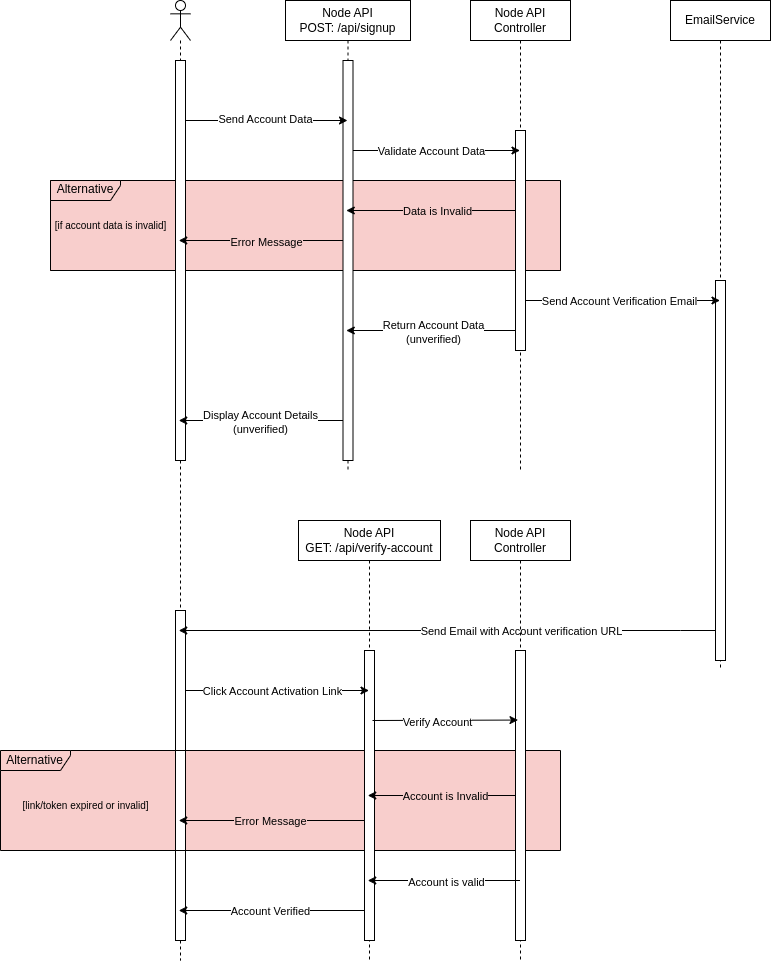

The diagram above was exported from draw.io. Its source (the exported page's mxGraphModel, read from the mxfile embedded in the PNG):
<mxGraphModel dx="4037" dy="1736" grid="1" gridSize="10" guides="1" tooltips="1" connect="1" arrows="1" fold="1" page="1" pageScale="1" pageWidth="850" pageHeight="1100" math="0" shadow="0">
  <root>
    <mxCell id="0" />
    <mxCell id="1" parent="0" />
    <mxCell id="_EzXlRe2JkendjgQV3HR-20" value="" style="rounded=0;whiteSpace=wrap;html=1;fillColor=#f8cecc;strokeColor=none;" vertex="1" parent="1">
      <mxGeometry x="-20" y="1290" width="560" height="100" as="geometry" />
    </mxCell>
    <mxCell id="7N-NiP9JxCAHFGRjl6bu-51" value="" style="rounded=0;whiteSpace=wrap;html=1;strokeColor=#b85450;fillColor=#F8CECC;" parent="1" vertex="1">
      <mxGeometry x="30" y="720" width="510" height="90" as="geometry" />
    </mxCell>
    <mxCell id="7N-NiP9JxCAHFGRjl6bu-17" value="Alternative" style="shape=umlFrame;whiteSpace=wrap;html=1;pointerEvents=0;width=70;height=20;fillColor=none;" parent="1" vertex="1">
      <mxGeometry x="30" y="720" width="510" height="90" as="geometry" />
    </mxCell>
    <mxCell id="7N-NiP9JxCAHFGRjl6bu-5" value="" style="shape=umlLifeline;perimeter=lifelinePerimeter;whiteSpace=wrap;html=1;container=1;dropTarget=0;collapsible=0;recursiveResize=0;outlineConnect=0;portConstraint=eastwest;newEdgeStyle={&quot;edgeStyle&quot;:&quot;elbowEdgeStyle&quot;,&quot;elbow&quot;:&quot;vertical&quot;,&quot;curved&quot;:0,&quot;rounded&quot;:0};participant=umlActor;" parent="1" vertex="1">
      <mxGeometry x="150" y="540" width="20" height="960" as="geometry" />
    </mxCell>
    <mxCell id="7N-NiP9JxCAHFGRjl6bu-11" value="" style="html=1;points=[];perimeter=orthogonalPerimeter;outlineConnect=0;targetShapes=umlLifeline;portConstraint=eastwest;newEdgeStyle={&quot;edgeStyle&quot;:&quot;elbowEdgeStyle&quot;,&quot;elbow&quot;:&quot;vertical&quot;,&quot;curved&quot;:0,&quot;rounded&quot;:0};" parent="7N-NiP9JxCAHFGRjl6bu-5" vertex="1">
      <mxGeometry x="5" y="60" width="10" height="400" as="geometry" />
    </mxCell>
    <mxCell id="8Z1Fk8jEc5lNHTqlbpwz-11" value="" style="html=1;points=[];perimeter=orthogonalPerimeter;outlineConnect=0;targetShapes=umlLifeline;portConstraint=eastwest;newEdgeStyle={&quot;edgeStyle&quot;:&quot;elbowEdgeStyle&quot;,&quot;elbow&quot;:&quot;vertical&quot;,&quot;curved&quot;:0,&quot;rounded&quot;:0};" parent="7N-NiP9JxCAHFGRjl6bu-5" vertex="1">
      <mxGeometry x="5" y="610" width="10" height="330" as="geometry" />
    </mxCell>
    <mxCell id="gMRcC_oGY5RNC6VV0vWH-1" style="edgeStyle=elbowEdgeStyle;rounded=0;orthogonalLoop=1;jettySize=auto;html=1;elbow=vertical;curved=0;" parent="1" source="7N-NiP9JxCAHFGRjl6bu-6" target="7N-NiP9JxCAHFGRjl6bu-5" edge="1">
      <mxGeometry relative="1" as="geometry">
        <Array as="points">
          <mxPoint x="240" y="960" />
        </Array>
      </mxGeometry>
    </mxCell>
    <mxCell id="gMRcC_oGY5RNC6VV0vWH-2" value="Display Account Details&lt;br&gt;(unverified)" style="edgeLabel;html=1;align=center;verticalAlign=middle;resizable=0;points=[];" parent="gMRcC_oGY5RNC6VV0vWH-1" vertex="1" connectable="0">
      <mxGeometry x="0.3612" y="1" relative="1" as="geometry">
        <mxPoint x="27" as="offset" />
      </mxGeometry>
    </mxCell>
    <mxCell id="7N-NiP9JxCAHFGRjl6bu-6" value="Node API&lt;br&gt;POST: /api/signup" style="shape=umlLifeline;perimeter=lifelinePerimeter;whiteSpace=wrap;html=1;container=1;dropTarget=0;collapsible=0;recursiveResize=0;outlineConnect=0;portConstraint=eastwest;newEdgeStyle={&quot;edgeStyle&quot;:&quot;elbowEdgeStyle&quot;,&quot;elbow&quot;:&quot;vertical&quot;,&quot;curved&quot;:0,&quot;rounded&quot;:0};" parent="1" vertex="1">
      <mxGeometry x="265" y="540" width="125" height="470" as="geometry" />
    </mxCell>
    <mxCell id="7N-NiP9JxCAHFGRjl6bu-16" value="" style="html=1;points=[];perimeter=orthogonalPerimeter;outlineConnect=0;targetShapes=umlLifeline;portConstraint=eastwest;newEdgeStyle={&quot;edgeStyle&quot;:&quot;elbowEdgeStyle&quot;,&quot;elbow&quot;:&quot;vertical&quot;,&quot;curved&quot;:0,&quot;rounded&quot;:0};" parent="7N-NiP9JxCAHFGRjl6bu-6" vertex="1">
      <mxGeometry x="57.5" y="60" width="10" height="400" as="geometry" />
    </mxCell>
    <mxCell id="8Z1Fk8jEc5lNHTqlbpwz-6" style="edgeStyle=elbowEdgeStyle;rounded=0;orthogonalLoop=1;jettySize=auto;html=1;elbow=vertical;curved=0;" parent="1" source="7N-NiP9JxCAHFGRjl6bu-7" target="7N-NiP9JxCAHFGRjl6bu-6" edge="1">
      <mxGeometry relative="1" as="geometry">
        <Array as="points">
          <mxPoint x="420" y="870" />
        </Array>
      </mxGeometry>
    </mxCell>
    <mxCell id="8Z1Fk8jEc5lNHTqlbpwz-7" value="Return Account Data&lt;br&gt;(unverified)" style="edgeLabel;html=1;align=center;verticalAlign=middle;resizable=0;points=[];" parent="8Z1Fk8jEc5lNHTqlbpwz-6" vertex="1" connectable="0">
      <mxGeometry x="0.1768" y="2" relative="1" as="geometry">
        <mxPoint x="15" y="-1" as="offset" />
      </mxGeometry>
    </mxCell>
    <mxCell id="7N-NiP9JxCAHFGRjl6bu-7" value="Node API&lt;br&gt;Controller" style="shape=umlLifeline;perimeter=lifelinePerimeter;whiteSpace=wrap;html=1;container=1;dropTarget=0;collapsible=0;recursiveResize=0;outlineConnect=0;portConstraint=eastwest;newEdgeStyle={&quot;edgeStyle&quot;:&quot;elbowEdgeStyle&quot;,&quot;elbow&quot;:&quot;vertical&quot;,&quot;curved&quot;:0,&quot;rounded&quot;:0};" parent="1" vertex="1">
      <mxGeometry x="450" y="540" width="100" height="470" as="geometry" />
    </mxCell>
    <mxCell id="7N-NiP9JxCAHFGRjl6bu-26" value="" style="html=1;points=[];perimeter=orthogonalPerimeter;outlineConnect=0;targetShapes=umlLifeline;portConstraint=eastwest;newEdgeStyle={&quot;edgeStyle&quot;:&quot;elbowEdgeStyle&quot;,&quot;elbow&quot;:&quot;vertical&quot;,&quot;curved&quot;:0,&quot;rounded&quot;:0};" parent="7N-NiP9JxCAHFGRjl6bu-7" vertex="1">
      <mxGeometry x="45" y="130" width="10" height="220" as="geometry" />
    </mxCell>
    <mxCell id="7N-NiP9JxCAHFGRjl6bu-19" value="&lt;font style=&quot;font-size: 10px;&quot;&gt;[if account data is invalid]&lt;/font&gt;" style="text;html=1;align=center;verticalAlign=middle;resizable=0;points=[];autosize=1;strokeColor=none;fillColor=none;" parent="1" vertex="1">
      <mxGeometry x="20" y="750" width="140" height="30" as="geometry" />
    </mxCell>
    <mxCell id="7N-NiP9JxCAHFGRjl6bu-28" style="edgeStyle=elbowEdgeStyle;rounded=0;orthogonalLoop=1;jettySize=auto;html=1;elbow=vertical;curved=0;labelBackgroundColor=#FFFFFF;" parent="1" source="7N-NiP9JxCAHFGRjl6bu-16" target="7N-NiP9JxCAHFGRjl6bu-7" edge="1">
      <mxGeometry relative="1" as="geometry">
        <Array as="points">
          <mxPoint x="360" y="690" />
          <mxPoint x="420" y="680" />
        </Array>
      </mxGeometry>
    </mxCell>
    <mxCell id="7N-NiP9JxCAHFGRjl6bu-33" value="Validate Account Data" style="edgeLabel;html=1;align=center;verticalAlign=middle;resizable=0;points=[];labelBackgroundColor=#FFFFFF;" parent="7N-NiP9JxCAHFGRjl6bu-28" vertex="1" connectable="0">
      <mxGeometry x="-0.0706" y="-3" relative="1" as="geometry">
        <mxPoint y="-3" as="offset" />
      </mxGeometry>
    </mxCell>
    <mxCell id="7N-NiP9JxCAHFGRjl6bu-29" style="edgeStyle=elbowEdgeStyle;rounded=0;orthogonalLoop=1;jettySize=auto;html=1;elbow=vertical;curved=0;" parent="1" source="7N-NiP9JxCAHFGRjl6bu-11" target="7N-NiP9JxCAHFGRjl6bu-6" edge="1">
      <mxGeometry relative="1" as="geometry">
        <Array as="points">
          <mxPoint x="240" y="660" />
          <mxPoint x="230" y="660" />
        </Array>
      </mxGeometry>
    </mxCell>
    <mxCell id="7N-NiP9JxCAHFGRjl6bu-32" value="Send Account Data" style="edgeLabel;html=1;align=center;verticalAlign=middle;resizable=0;points=[];labelBackgroundColor=#FFFFFF;" parent="7N-NiP9JxCAHFGRjl6bu-29" vertex="1" connectable="0">
      <mxGeometry x="-0.3754" y="2" relative="1" as="geometry">
        <mxPoint x="28" as="offset" />
      </mxGeometry>
    </mxCell>
    <mxCell id="7N-NiP9JxCAHFGRjl6bu-30" style="edgeStyle=elbowEdgeStyle;rounded=0;orthogonalLoop=1;jettySize=auto;html=1;elbow=vertical;curved=0;" parent="1" source="7N-NiP9JxCAHFGRjl6bu-26" target="7N-NiP9JxCAHFGRjl6bu-6" edge="1">
      <mxGeometry relative="1" as="geometry">
        <Array as="points">
          <mxPoint x="450" y="750" />
          <mxPoint x="370" y="720" />
        </Array>
      </mxGeometry>
    </mxCell>
    <mxCell id="7N-NiP9JxCAHFGRjl6bu-34" value="Data is Invalid" style="edgeLabel;html=1;align=center;verticalAlign=middle;resizable=0;points=[];labelBackgroundColor=#F8CECC;" parent="7N-NiP9JxCAHFGRjl6bu-30" vertex="1" connectable="0">
      <mxGeometry x="0.2003" relative="1" as="geometry">
        <mxPoint x="23" as="offset" />
      </mxGeometry>
    </mxCell>
    <mxCell id="7N-NiP9JxCAHFGRjl6bu-31" style="edgeStyle=elbowEdgeStyle;rounded=0;orthogonalLoop=1;jettySize=auto;html=1;elbow=vertical;curved=0;" parent="1" source="7N-NiP9JxCAHFGRjl6bu-16" target="7N-NiP9JxCAHFGRjl6bu-5" edge="1">
      <mxGeometry relative="1" as="geometry">
        <Array as="points">
          <mxPoint x="280" y="780" />
          <mxPoint x="260" y="750" />
        </Array>
      </mxGeometry>
    </mxCell>
    <mxCell id="7N-NiP9JxCAHFGRjl6bu-35" value="Error Message" style="edgeLabel;html=1;align=center;verticalAlign=middle;resizable=0;points=[];labelBackgroundColor=#F8CECC;" parent="7N-NiP9JxCAHFGRjl6bu-31" vertex="1" connectable="0">
      <mxGeometry x="0.2816" y="1" relative="1" as="geometry">
        <mxPoint x="27" as="offset" />
      </mxGeometry>
    </mxCell>
    <mxCell id="8Z1Fk8jEc5lNHTqlbpwz-5" value="EmailService" style="shape=umlLifeline;perimeter=lifelinePerimeter;whiteSpace=wrap;html=1;container=1;dropTarget=0;collapsible=0;recursiveResize=0;outlineConnect=0;portConstraint=eastwest;newEdgeStyle={&quot;edgeStyle&quot;:&quot;elbowEdgeStyle&quot;,&quot;elbow&quot;:&quot;vertical&quot;,&quot;curved&quot;:0,&quot;rounded&quot;:0};" parent="1" vertex="1">
      <mxGeometry x="650" y="540" width="100" height="670" as="geometry" />
    </mxCell>
    <mxCell id="8Z1Fk8jEc5lNHTqlbpwz-8" value="" style="html=1;points=[];perimeter=orthogonalPerimeter;outlineConnect=0;targetShapes=umlLifeline;portConstraint=eastwest;newEdgeStyle={&quot;edgeStyle&quot;:&quot;elbowEdgeStyle&quot;,&quot;elbow&quot;:&quot;vertical&quot;,&quot;curved&quot;:0,&quot;rounded&quot;:0};" parent="8Z1Fk8jEc5lNHTqlbpwz-5" vertex="1">
      <mxGeometry x="45" y="280" width="10" height="380" as="geometry" />
    </mxCell>
    <mxCell id="8Z1Fk8jEc5lNHTqlbpwz-9" style="edgeStyle=elbowEdgeStyle;rounded=0;orthogonalLoop=1;jettySize=auto;html=1;elbow=vertical;curved=0;" parent="1" source="7N-NiP9JxCAHFGRjl6bu-26" target="8Z1Fk8jEc5lNHTqlbpwz-5" edge="1">
      <mxGeometry relative="1" as="geometry">
        <Array as="points">
          <mxPoint x="580" y="840" />
        </Array>
      </mxGeometry>
    </mxCell>
    <mxCell id="8Z1Fk8jEc5lNHTqlbpwz-10" value="Send Account Verification Email" style="edgeLabel;html=1;align=center;verticalAlign=middle;resizable=0;points=[];" parent="8Z1Fk8jEc5lNHTqlbpwz-9" vertex="1" connectable="0">
      <mxGeometry x="-0.1519" y="-2" relative="1" as="geometry">
        <mxPoint x="11" y="-2" as="offset" />
      </mxGeometry>
    </mxCell>
    <mxCell id="8Z1Fk8jEc5lNHTqlbpwz-12" style="edgeStyle=elbowEdgeStyle;rounded=0;orthogonalLoop=1;jettySize=auto;html=1;elbow=vertical;curved=0;" parent="1" source="8Z1Fk8jEc5lNHTqlbpwz-8" target="7N-NiP9JxCAHFGRjl6bu-5" edge="1">
      <mxGeometry relative="1" as="geometry">
        <Array as="points">
          <mxPoint x="660" y="1170" />
          <mxPoint x="400" y="1130" />
        </Array>
      </mxGeometry>
    </mxCell>
    <mxCell id="8Z1Fk8jEc5lNHTqlbpwz-13" value="Send Email with Account verification URL" style="edgeLabel;html=1;align=center;verticalAlign=middle;resizable=0;points=[];" parent="8Z1Fk8jEc5lNHTqlbpwz-12" vertex="1" connectable="0">
      <mxGeometry x="0.0383" relative="1" as="geometry">
        <mxPoint x="83" as="offset" />
      </mxGeometry>
    </mxCell>
    <mxCell id="_EzXlRe2JkendjgQV3HR-6" value="Alternative" style="shape=umlFrame;whiteSpace=wrap;html=1;pointerEvents=0;width=70;height=20;fillColor=none;" vertex="1" parent="1">
      <mxGeometry x="-20" y="1290" width="560" height="100" as="geometry" />
    </mxCell>
    <mxCell id="_EzXlRe2JkendjgQV3HR-7" value="Node API&lt;br&gt;Controller" style="shape=umlLifeline;perimeter=lifelinePerimeter;whiteSpace=wrap;html=1;container=1;dropTarget=0;collapsible=0;recursiveResize=0;outlineConnect=0;portConstraint=eastwest;newEdgeStyle={&quot;edgeStyle&quot;:&quot;elbowEdgeStyle&quot;,&quot;elbow&quot;:&quot;vertical&quot;,&quot;curved&quot;:0,&quot;rounded&quot;:0};" vertex="1" parent="1">
      <mxGeometry x="450" y="1060" width="100" height="440" as="geometry" />
    </mxCell>
    <mxCell id="_EzXlRe2JkendjgQV3HR-8" value="" style="html=1;points=[];perimeter=orthogonalPerimeter;outlineConnect=0;targetShapes=umlLifeline;portConstraint=eastwest;newEdgeStyle={&quot;edgeStyle&quot;:&quot;elbowEdgeStyle&quot;,&quot;elbow&quot;:&quot;vertical&quot;,&quot;curved&quot;:0,&quot;rounded&quot;:0};" vertex="1" parent="_EzXlRe2JkendjgQV3HR-7">
      <mxGeometry x="45" y="130" width="10" height="290" as="geometry" />
    </mxCell>
    <mxCell id="_EzXlRe2JkendjgQV3HR-23" style="edgeStyle=elbowEdgeStyle;rounded=0;orthogonalLoop=1;jettySize=auto;html=1;elbow=vertical;curved=0;" edge="1" parent="1" source="_EzXlRe2JkendjgQV3HR-1" target="7N-NiP9JxCAHFGRjl6bu-5">
      <mxGeometry relative="1" as="geometry">
        <Array as="points">
          <mxPoint x="270" y="1450" />
        </Array>
      </mxGeometry>
    </mxCell>
    <mxCell id="_EzXlRe2JkendjgQV3HR-24" value="Account Verified" style="edgeLabel;html=1;align=center;verticalAlign=middle;resizable=0;points=[];" vertex="1" connectable="0" parent="_EzXlRe2JkendjgQV3HR-23">
      <mxGeometry x="0.0402" relative="1" as="geometry">
        <mxPoint as="offset" />
      </mxGeometry>
    </mxCell>
    <mxCell id="_EzXlRe2JkendjgQV3HR-1" value="Node API&lt;br&gt;GET: /api/verify-account" style="shape=umlLifeline;perimeter=lifelinePerimeter;whiteSpace=wrap;html=1;container=1;dropTarget=0;collapsible=0;recursiveResize=0;outlineConnect=0;portConstraint=eastwest;newEdgeStyle={&quot;edgeStyle&quot;:&quot;elbowEdgeStyle&quot;,&quot;elbow&quot;:&quot;vertical&quot;,&quot;curved&quot;:0,&quot;rounded&quot;:0};" vertex="1" parent="1">
      <mxGeometry x="278" y="1060" width="142" height="440" as="geometry" />
    </mxCell>
    <mxCell id="_EzXlRe2JkendjgQV3HR-2" value="" style="html=1;points=[];perimeter=orthogonalPerimeter;outlineConnect=0;targetShapes=umlLifeline;portConstraint=eastwest;newEdgeStyle={&quot;edgeStyle&quot;:&quot;elbowEdgeStyle&quot;,&quot;elbow&quot;:&quot;vertical&quot;,&quot;curved&quot;:0,&quot;rounded&quot;:0};" vertex="1" parent="_EzXlRe2JkendjgQV3HR-1">
      <mxGeometry x="66" y="130" width="10" height="290" as="geometry" />
    </mxCell>
    <mxCell id="_EzXlRe2JkendjgQV3HR-3" style="edgeStyle=elbowEdgeStyle;rounded=0;orthogonalLoop=1;jettySize=auto;html=1;elbow=vertical;curved=0;" edge="1" parent="1" source="8Z1Fk8jEc5lNHTqlbpwz-11" target="_EzXlRe2JkendjgQV3HR-1">
      <mxGeometry relative="1" as="geometry">
        <Array as="points">
          <mxPoint x="250" y="1230" />
        </Array>
      </mxGeometry>
    </mxCell>
    <mxCell id="_EzXlRe2JkendjgQV3HR-4" value="Click Account Activation Link" style="edgeLabel;html=1;align=center;verticalAlign=middle;resizable=0;points=[];" vertex="1" connectable="0" parent="_EzXlRe2JkendjgQV3HR-3">
      <mxGeometry x="-0.2807" y="-1" relative="1" as="geometry">
        <mxPoint x="19" y="-1" as="offset" />
      </mxGeometry>
    </mxCell>
    <mxCell id="_EzXlRe2JkendjgQV3HR-9" style="edgeStyle=elbowEdgeStyle;rounded=0;orthogonalLoop=1;jettySize=auto;html=1;elbow=vertical;curved=0;" edge="1" parent="1">
      <mxGeometry relative="1" as="geometry">
        <mxPoint x="352" y="1260" as="sourcePoint" />
        <mxPoint x="497.5" y="1260" as="targetPoint" />
      </mxGeometry>
    </mxCell>
    <mxCell id="_EzXlRe2JkendjgQV3HR-10" value="Verify Account" style="edgeLabel;html=1;align=center;verticalAlign=middle;resizable=0;points=[];" vertex="1" connectable="0" parent="_EzXlRe2JkendjgQV3HR-9">
      <mxGeometry x="-0.1203" y="-1" relative="1" as="geometry">
        <mxPoint as="offset" />
      </mxGeometry>
    </mxCell>
    <mxCell id="_EzXlRe2JkendjgQV3HR-13" style="edgeStyle=elbowEdgeStyle;rounded=0;orthogonalLoop=1;jettySize=auto;html=1;elbow=vertical;curved=0;" edge="1" parent="1" source="_EzXlRe2JkendjgQV3HR-8" target="_EzXlRe2JkendjgQV3HR-1">
      <mxGeometry relative="1" as="geometry">
        <Array as="points">
          <mxPoint x="410" y="1360" />
          <mxPoint x="420" y="1320" />
        </Array>
      </mxGeometry>
    </mxCell>
    <mxCell id="_EzXlRe2JkendjgQV3HR-14" value="Account is Invalid" style="edgeLabel;html=1;align=center;verticalAlign=middle;resizable=0;points=[];labelBackgroundColor=#F8CECC;" vertex="1" connectable="0" parent="_EzXlRe2JkendjgQV3HR-13">
      <mxGeometry x="0.1462" y="-2" relative="1" as="geometry">
        <mxPoint x="13" y="2" as="offset" />
      </mxGeometry>
    </mxCell>
    <mxCell id="_EzXlRe2JkendjgQV3HR-15" style="edgeStyle=elbowEdgeStyle;rounded=0;orthogonalLoop=1;jettySize=auto;html=1;elbow=vertical;curved=0;" edge="1" parent="1" source="_EzXlRe2JkendjgQV3HR-2" target="7N-NiP9JxCAHFGRjl6bu-5">
      <mxGeometry relative="1" as="geometry">
        <Array as="points">
          <mxPoint x="260" y="1360" />
        </Array>
      </mxGeometry>
    </mxCell>
    <mxCell id="_EzXlRe2JkendjgQV3HR-17" value="Error Message" style="edgeLabel;html=1;align=center;verticalAlign=middle;resizable=0;points=[];labelBackgroundColor=#F8CECC;" vertex="1" connectable="0" parent="_EzXlRe2JkendjgQV3HR-15">
      <mxGeometry x="0.2915" relative="1" as="geometry">
        <mxPoint x="25" as="offset" />
      </mxGeometry>
    </mxCell>
    <mxCell id="_EzXlRe2JkendjgQV3HR-19" value="&lt;font style=&quot;font-size: 10px;&quot;&gt;[link/token expired or invalid]&lt;/font&gt;" style="text;html=1;align=center;verticalAlign=middle;resizable=0;points=[];autosize=1;strokeColor=none;fillColor=none;" vertex="1" parent="1">
      <mxGeometry x="-10" y="1330" width="150" height="30" as="geometry" />
    </mxCell>
    <mxCell id="_EzXlRe2JkendjgQV3HR-21" style="edgeStyle=elbowEdgeStyle;rounded=0;orthogonalLoop=1;jettySize=auto;html=1;elbow=vertical;curved=0;" edge="1" parent="1" source="_EzXlRe2JkendjgQV3HR-7" target="_EzXlRe2JkendjgQV3HR-1">
      <mxGeometry relative="1" as="geometry">
        <Array as="points">
          <mxPoint x="430" y="1420" />
        </Array>
      </mxGeometry>
    </mxCell>
    <mxCell id="_EzXlRe2JkendjgQV3HR-22" value="Account is valid" style="edgeLabel;html=1;align=center;verticalAlign=middle;resizable=0;points=[];" vertex="1" connectable="0" parent="_EzXlRe2JkendjgQV3HR-21">
      <mxGeometry x="0.2894" y="1" relative="1" as="geometry">
        <mxPoint x="23" as="offset" />
      </mxGeometry>
    </mxCell>
  </root>
</mxGraphModel>